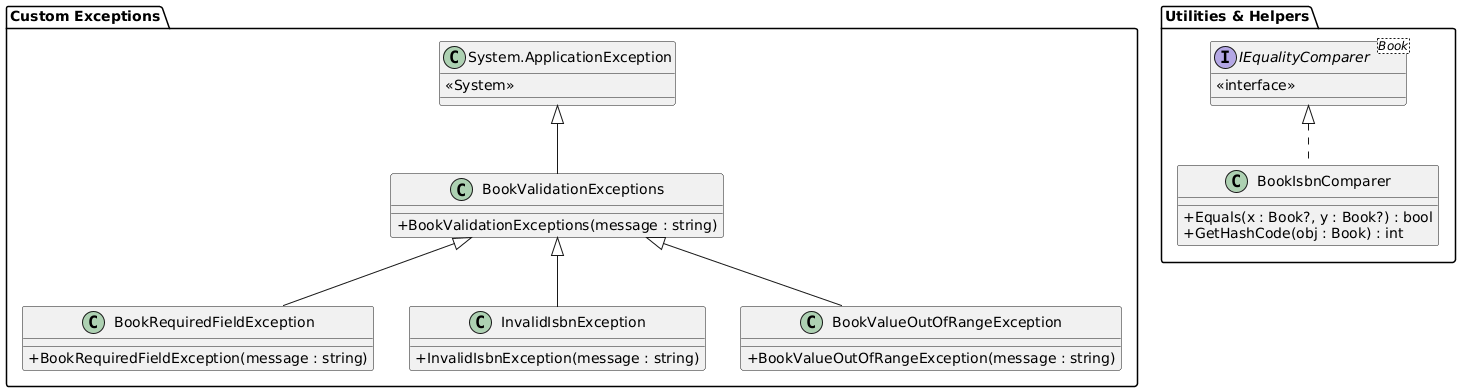

The diagram above was rendered by PlantUML. Its source (embedded in the PNG):
@startuml
' Ustawienia wyglądu (żeby pokazywał + zamiast kółek)
skinparam classAttributeIconSize 0

package "Custom Exceptions" {
    
    class "System.ApplicationException" as AppEx {
        <<System>>
    }

    class BookValidationExceptions {
        +BookValidationExceptions(message : string)
    }

    class BookRequiredFieldException {
        +BookRequiredFieldException(message : string)
    }

    class InvalidIsbnException {
        +InvalidIsbnException(message : string)
    }

    class BookValueOutOfRangeException {
        +BookValueOutOfRangeException(message : string)
    }

    ' Relacje Dziedziczenia (Inheritance) --|>
    AppEx <|-- BookValidationExceptions
    BookValidationExceptions <|-- BookRequiredFieldException
    BookValidationExceptions <|-- InvalidIsbnException
    BookValidationExceptions <|-- BookValueOutOfRangeException
}

package "Utilities & Helpers" {

    interface "IEqualityComparer<Book>" as IEq {
        <<interface>>
    }

    class BookIsbnComparer {
        +Equals(x : Book?, y : Book?) : bool
        +GetHashCode(obj : Book) : int
    }

    ' Relacja Realizacji Interfejsu (Realization) ..|>
    IEq <|.. BookIsbnComparer
}
@enduml